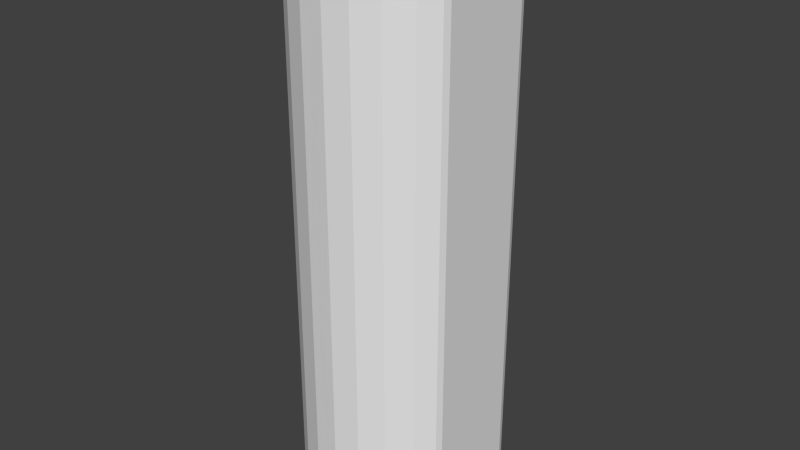 # Source: mk3-conversion.blend  (saved by Blender 2.71.6; exported with 4.5.12 LTS)
import bpy
from mathutils import Matrix  # noqa: F401  (used for matrix-valued properties, if any)

bpy.ops.wm.read_factory_settings(use_empty=True)
scene = bpy.context.scene
scene.name = 'Scene'

# ---- collections
col_collection_1 = bpy.data.collections.new('Collection 1'); scene.collection.children.link(col_collection_1)

# ---- world
world_world = bpy.data.worlds.new('World'); scene.world = world_world
world_world.color = (0.05088, 0.05088, 0.05088)
world_world.use_sun_shadow = False
world_world.sun_shadow_jitter_overblur = 0.0
world_world.cycles.sampling_method = 'MANUAL'
world_world.cycles.sample_map_resolution = 256

# ---- meshes
me_base_001 = bpy.data.meshes.new('Base.001')
me_base_001.from_pydata([(-1.499, 0.8326, 5.0), (-1.461, 0.9447, 5.0), (-1.237, 1.237, 5.0), (-0.8745, 1.515, 5.0), (-0.7427, 1.569, 5.0), (1.499, 0.8326, 5.0), (1.461, 0.9447, 5.0), (1.237, 1.237, 5.0), (0.8745, 1.515, 5.0), (0.7427, 1.569, 5.0), (-0.8745, 1.515, -5.0), (-0.7427, 1.569, -5.0), (-1.237, 1.237, -5.0), (-1.461, 0.9447, -5.0), (-1.499, 0.8326, -5.0), (1.237, 1.237, -5.0), (1.461, 0.9447, -5.0), (1.499, 0.8326, -5.0), (0.8745, 1.515, -5.0), (0.7427, 1.569, -5.0), (1.499, -0.8326, 5.0), (1.461, -0.9446, 5.0), (1.237, -1.237, 5.0), (0.8745, -1.515, 5.0), (0.4543, -1.691, 5.0), (-1.499, -0.8326, 5.0), (-1.461, -0.9446, 5.0), (-1.237, -1.237, 5.0), (-0.8745, -1.515, 5.0), (-0.4543, -1.691, 5.0), (0.8745, -1.515, -5.0), (0.4543, -1.691, -5.0), (1.237, -1.237, -5.0), (1.461, -0.9446, -5.0), (1.499, -0.8326, -5.0), (-1.237, -1.237, -5.0), (-1.461, -0.9446, -5.0), (-1.499, -0.8326, -5.0), (-0.8745, -1.515, -5.0), (-0.4543, -1.691, -5.0), (0.0, -1.751, 5.0), (0.0, -1.751, -5.0)], [], [(13, 1, 0, 14), (12, 2, 1, 13), (10, 3, 2, 12), (11, 4, 3, 10), (14, 0, 25, 37), (19, 9, 4, 11), (36, 37, 25, 26), (35, 36, 26, 27), (38, 35, 27, 28), (19, 18, 8, 9), (18, 15, 7, 8), (15, 16, 6, 7), (39, 38, 28, 29), (16, 17, 5, 6), (39, 29, 40, 41), (31, 24, 23, 30), (30, 23, 22, 32), (17, 34, 20, 5), (32, 22, 21, 33), (33, 21, 20, 34), (33, 34, 17, 16, 15, 18, 19, 11, 10, 12, 13, 14, 37, 36, 35, 38, 39, 41, 31, 30, 32), (20, 21, 22, 23, 24, 40, 29, 28, 27, 26, 25, 0, 1, 2, 3, 4, 9, 8, 7, 6, 5), (41, 40, 24, 31)])
_uv = me_base_001.uv_layers.new(name='Base.UV')
_uv.uv.foreach_set('vector', [0.0, 0.0, 0.0, 0.0, 0.0, 0.0, 0.0, 0.0, 0.0, 0.0, 0.0, 0.0, 0.0, 0.0, 0.0, 0.0, 0.0, 0.0, 0.0, 0.0, 0.0, 0.0, 0.0, 0.0, 0.0, 0.0, 0.0, 0.0, 0.0, 0.0, 0.0, 0.0, 0.0, 0.0, 0.0, 0.0, 0.0, 0.0, 0.0, 0.0, 0.0, 0.0, 0.0, 0.0, 0.0, 0.0, 0.0, 0.0, 0.0, 0.0, 0.0, 0.0, 0.0, 0.0, 0.0, 0.0, 0.0, 0.0, 0.0, 0.0, 0.0, 0.0, 0.0, 0.0, 0.0, 0.0, 0.0, 0.0, 0.0, 0.0, 0.0, 0.0, 0.0, 0.0, 0.0, 0.0, 0.0, 0.0, 0.0, 0.0, 0.0, 0.0, 0.0, 0.0, 0.0, 0.0, 0.0, 0.0, 0.0, 0.0, 0.0, 0.0, 0.0, 0.0, 0.0, 0.0, 0.0, 0.0, 0.0, 0.0, 0.0, 0.0, 0.0, 0.0, 0.0, 0.0, 0.0, 0.0, 0.0, 0.0, 0.0, 0.0, 0.0, 0.0, 0.0, 0.0, 0.0, 0.0, 0.0, 0.0, 0.0, 0.0, 0.0, 0.0, 0.0, 0.0, 0.0, 0.0, 0.0, 0.0, 0.0, 0.0, 0.0, 0.0, 0.0, 0.0, 0.0, 0.0, 0.0, 0.0, 0.0, 0.0, 0.0, 0.0, 0.0, 0.0, 0.0, 0.0, 0.0, 0.0, 0.0, 0.0, 0.0, 0.0, 0.0, 0.0, 0.0, 0.0, 0.0, 0.0, 0.0, 0.0, 0.0, 0.0, 0.0, 0.0, 0.0, 0.0, 0.0, 0.0, 0.0, 0.0, 0.0, 0.0, 0.0, 0.0, 0.0, 0.0, 0.0, 0.0, 0.0, 0.0, 0.0, 0.0, 0.0, 0.0, 0.0, 0.0, 0.0, 0.0, 0.0, 0.0, 0.0, 0.0, 0.0, 0.0, 0.0, 0.0, 0.0, 0.0, 0.0, 0.0, 0.0, 0.0, 0.0, 0.0, 0.0, 0.0, 0.0, 0.0, 0.0, 0.0, 0.0, 0.0, 0.0, 0.0, 0.0, 0.0, 0.0, 0.0, 0.0, 0.0, 0.0, 0.0, 0.0, 0.0, 0.0, 0.0, 0.0, 0.0, 0.0, 0.0, 0.0, 0.0, 0.0, 0.0, 0.0, 0.0, 0.0, 0.0, 0.0, 0.0, 0.0, 0.0, 0.0, 0.0, 0.0, 0.0, 0.0, 0.0, 0.0, 0.0])
me_base_001.materials.append(None)
me_base_001.use_remesh_preserve_volume = False
me_base_001.use_remesh_preserve_attributes = False
me_base_001.use_mirror_vertex_groups = False
me_base_001.update()
me_cube = bpy.data.meshes.new('Cube')
me_cube.from_pydata([(-0.5, -0.5, -5.0), (-0.5, 0.5, -5.0), (0.5, 0.5, -5.0), (0.5, -0.5, -5.0), (-0.5, -0.5, 5.0), (-0.5, 0.5, 5.0), (0.5, 0.5, 5.0), (0.5, -0.5, 5.0)], [], [(4, 5, 1, 0), (5, 6, 2, 1), (6, 7, 3, 2), (7, 4, 0, 3), (0, 1, 2, 3), (7, 6, 5, 4)])
me_cube.use_remesh_preserve_volume = False
me_cube.use_remesh_preserve_attributes = False
me_cube.use_mirror_vertex_groups = False
me_cube.update()

# ---- objects
ob_hangar_space = bpy.data.objects.new('hangar-space', me_base_001)
ob_hangar_trigger = bpy.data.objects.new('hangar-trigger', me_cube)
ob_launch_position = bpy.data.objects.new('launch-position', None)

# ---- transforms, parenting, visibility, modifiers, constraints
ob_hangar_space.location = (0.0, 0.0, 0.0)
ob_hangar_space.display_type = 'SOLID'
ob_hangar_space.lineart.crease_threshold = 0.0
ob_hangar_trigger.parent = ob_hangar_space
ob_hangar_trigger.location = (0.0, 0.0, 0.0)
ob_hangar_trigger.lineart.crease_threshold = 0.0
ob_launch_position.parent = ob_hangar_space
ob_launch_position.location = (0.0, 0.0, 0.0)
ob_launch_position.rotation_euler = (1.571, -8.709e-15, 3.142)
ob_launch_position.scale = (1.0, 1.0, 1.0)
ob_launch_position.empty_image_offset = (0.0, 0.0)
ob_launch_position.lineart.crease_threshold = 0.0

# ---- collection membership
col_collection_1.objects.link(ob_hangar_space)
col_collection_1.objects.link(ob_hangar_trigger)
col_collection_1.objects.link(ob_launch_position)

# ---- scene / render settings (as saved in the file)
scene.frame_start = 1; scene.frame_end = 250; scene.frame_set(192)
scene.render.engine = 'BLENDER_EEVEE_NEXT'
scene.render.resolution_percentage = 50
scene.render.dither_intensity = 0.0
scene.cycles.use_denoising = False
scene.cycles.samples = 10
scene.cycles.sampling_pattern = 'TABULATED_SOBOL'
scene.cycles.light_sampling_threshold = 0.0
scene.cycles.use_adaptive_sampling = False
scene.cycles.use_light_tree = False
scene.cycles.blur_glossy = 0.0
scene.cycles.pixel_filter_type = 'GAUSSIAN'
scene.cycles.sample_clamp_indirect = 0.0
scene.view_settings.view_transform = 'Standard'
bpy.context.view_layer.update()

# ---- added for rendering (the .blend has no active camera and no usable light): camera, sun
cam_auto = bpy.data.cameras.new('AutoCamera')
cam_auto.lens = 50.0
cam_auto.sensor_width = 36.0
cam_auto.clip_end = 1000.0
ob_auto_camera = bpy.data.objects.new('AutoCamera', cam_auto)
scene.collection.objects.link(ob_auto_camera)
ob_auto_camera.location = (10.1359, -12.2542, 8.10868)
ob_auto_camera.rotation_euler = (1.09748, -7.21219e-08, 0.694738)
scene.camera = ob_auto_camera
light_auto_sun = bpy.data.lights.new('AutoSun', 'SUN')
light_auto_sun.energy = 3.0
light_auto_sun.angle = 0.0523599
ob_auto_sun = bpy.data.objects.new('AutoSun', light_auto_sun)
scene.collection.objects.link(ob_auto_sun)
ob_auto_sun.rotation_euler = (0.872665, 0.174533, 0.523599)
bpy.context.view_layer.update()
